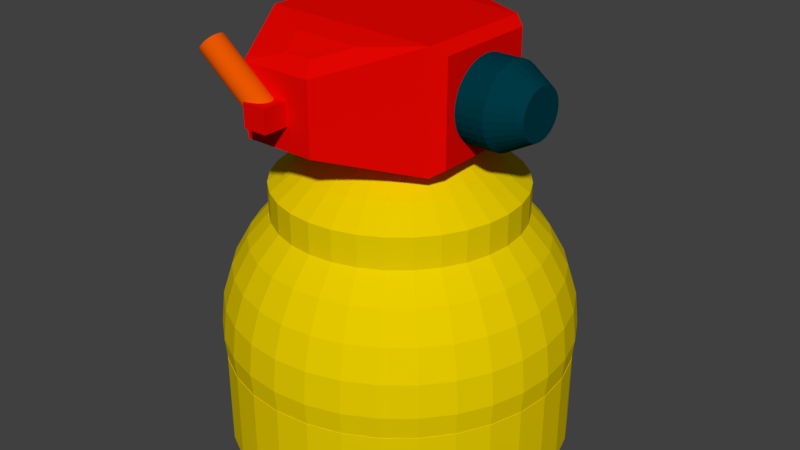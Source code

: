 # Source: GunThree.blend  (saved by Blender 2.79.0; exported with 4.5.12 LTS)
import bpy
from mathutils import Matrix  # noqa: F401  (used for matrix-valued properties, if any)

bpy.ops.wm.read_factory_settings(use_empty=True)
scene = bpy.context.scene
scene.name = 'Scene'

# ---- collections
col_collection_1 = bpy.data.collections.new('Collection 1'); scene.collection.children.link(col_collection_1)

# ---- materials (node trees are filled in below, after node groups)
mat_material_006 = bpy.data.materials.new('Material.006')
mat_material_006.alpha_threshold = 0.0
mat_material_006.use_transparent_shadow = False
mat_material_006.diffuse_color = (0.8, 0.6034, 0.0, 1.0)
mat_material_006.roughness = 0.5
mat_material_005 = bpy.data.materials.new('Material.005')
mat_material_005.alpha_threshold = 0.0
mat_material_005.use_transparent_shadow = False
mat_material_005.diffuse_color = (0.8, 0.001703, 0.0, 1.0)
mat_material_005.specular_color = (1.0, 0.08361, 0.1693)
mat_material_005.roughness = 0.5
mat_material = bpy.data.materials.new('Material')
mat_material.alpha_threshold = 0.0
mat_material.use_transparent_shadow = False
mat_material.diffuse_color = (7.206e-09, 0.04097, 0.0578, 1.0)
mat_material.roughness = 0.5
mat_material_004 = bpy.data.materials.new('Material.004')
mat_material_004.alpha_threshold = 0.0
mat_material_004.use_transparent_shadow = False
mat_material_004.diffuse_color = (0.8, 0.09383, 0.0, 1.0)
mat_material_004.roughness = 0.5

# ---- material node trees

# ---- world
world_world = bpy.data.worlds.new('World'); scene.world = world_world
world_world.color = (0.05088, 0.05088, 0.05088)
world_world.use_sun_shadow = False
world_world.sun_shadow_jitter_overblur = 0.0
world_world.cycles.sampling_method = 'MANUAL'

# ---- meshes
me_cylinder_002 = bpy.data.meshes.new('Cylinder.002')
me_cylinder_002.from_pydata([(0.0, 1.0, -1.0), (0.0, 1.0, 1.0), (0.1951, 0.9808, -1.0), (0.1951, 0.9808, 1.0), (0.3827, 0.9239, -1.0), (0.3827, 0.9239, 1.0), (0.5556, 0.8315, -1.0), (0.5556, 0.8315, 1.0), (0.7071, 0.7071, -1.0), (0.7071, 0.7071, 1.0), (0.8315, 0.5556, -1.0), (0.8315, 0.5556, 1.0), (0.9239, 0.3827, -1.0), (0.9239, 0.3827, 1.0), (0.9808, 0.1951, -1.0), (0.9808, 0.1951, 1.0), (1.0, 7.55e-08, -1.0), (1.0, 7.55e-08, 1.0), (0.9808, -0.1951, -1.0), (0.9808, -0.1951, 1.0), (0.9239, -0.3827, -1.0), (0.9239, -0.3827, 1.0), (0.8315, -0.5556, -1.0), (0.8315, -0.5556, 1.0), (0.7071, -0.7071, -1.0), (0.7071, -0.7071, 1.0), (0.5556, -0.8315, -1.0), (0.5556, -0.8315, 1.0), (0.3827, -0.9239, -1.0), (0.3827, -0.9239, 1.0), (0.1951, -0.9808, -1.0), (0.1951, -0.9808, 1.0), (-3.258e-07, -1.0, -1.0), (-3.258e-07, -1.0, 1.0), (-0.1951, -0.9808, -1.0), (-0.1951, -0.9808, 1.0), (-0.3827, -0.9239, -1.0), (-0.3827, -0.9239, 1.0), (-0.5556, -0.8315, -1.0), (-0.5556, -0.8315, 1.0), (-0.7071, -0.7071, -1.0), (-0.7071, -0.7071, 1.0), (-0.8315, -0.5556, -1.0), (-0.8315, -0.5556, 1.0), (-0.9239, -0.3827, -1.0), (-0.9239, -0.3827, 1.0), (-0.9808, -0.1951, -1.0), (-0.9808, -0.1951, 1.0), (-1.0, 9.656e-07, -1.0), (-1.0, 9.656e-07, 1.0), (-0.9808, 0.1951, -1.0), (-0.9808, 0.1951, 1.0), (-0.9239, 0.3827, -1.0), (-0.9239, 0.3827, 1.0), (-0.8315, 0.5556, -1.0), (-0.8315, 0.5556, 1.0), (-0.7071, 0.7071, -1.0), (-0.7071, 0.7071, 1.0), (-0.5556, 0.8315, -1.0), (-0.5556, 0.8315, 1.0), (-0.3827, 0.9239, -1.0), (-0.3827, 0.9239, 1.0), (-0.1951, 0.9808, -1.0), (-0.1951, 0.9808, 1.0)], [], [(0, 1, 3, 2), (2, 3, 5, 4), (4, 5, 7, 6), (6, 7, 9, 8), (8, 9, 11, 10), (10, 11, 13, 12), (12, 13, 15, 14), (14, 15, 17, 16), (16, 17, 19, 18), (18, 19, 21, 20), (20, 21, 23, 22), (22, 23, 25, 24), (24, 25, 27, 26), (26, 27, 29, 28), (28, 29, 31, 30), (30, 31, 33, 32), (32, 33, 35, 34), (34, 35, 37, 36), (36, 37, 39, 38), (38, 39, 41, 40), (40, 41, 43, 42), (42, 43, 45, 44), (44, 45, 47, 46), (46, 47, 49, 48), (48, 49, 51, 50), (50, 51, 53, 52), (52, 53, 55, 54), (54, 55, 57, 56), (56, 57, 59, 58), (58, 59, 61, 60), (3, 1, 63, 61, 59, 57, 55, 53, 51, 49, 47, 45, 43, 41, 39, 37, 35, 33, 31, 29, 27, 25, 23, 21, 19, 17, 15, 13, 11, 9, 7, 5), (60, 61, 63, 62), (62, 63, 1, 0), (0, 2, 4, 6, 8, 10, 12, 14, 16, 18, 20, 22, 24, 26, 28, 30, 32, 34, 36, 38, 40, 42, 44, 46, 48, 50, 52, 54, 56, 58, 60, 62)])
me_cylinder_002.materials.append(mat_material_006)
me_cylinder_002.use_remesh_preserve_volume = False
me_cylinder_002.use_remesh_preserve_attributes = False
me_cylinder_002.use_mirror_vertex_groups = False
me_cylinder_002.update()
me_cube = bpy.data.meshes.new('Cube')
me_cube.from_pydata([(-1.0, -1.0, -1.0), (-1.0, -1.0, 1.0), (-1.0, 1.0, -1.0), (-1.0, 1.0, 1.0), (1.559, -0.9208, -0.9208), (1.559, -0.9208, 0.9208), (1.559, 0.9208, -0.9208), (1.559, 0.9208, 0.9208), (-0.4906, 2.083, 0.4906), (-0.4906, 2.083, -0.4906), (0.4906, 2.083, -0.4906), (0.4906, 2.083, 0.4906), (-0.5495, -2.025, -0.5495), (-0.5495, -2.025, 0.5495), (0.5495, -2.025, 0.5495), (0.5495, -2.025, -0.5495), (1.738, 0.7959, 0.7959), (1.738, 0.7959, -0.7959), (1.738, -0.7959, -0.7959), (1.738, -0.7959, 0.7959), (-0.156, 1.444, 0.886), (0.7324, 1.417, 0.8585), (0.02086, 1.82, 0.7091), (0.3615, 1.82, 0.7091), (1.559, -0.9208, 0.9208), (-1.0, -1.0, 1.0), (0.5495, -2.025, 0.5495), (-0.5495, -2.025, 0.5495), (0.7784, -1.36, 0.8615), (-0.2042, -1.39, 0.8919), (0.3908, -1.784, 0.7189), (-0.03123, -1.784, 0.7189), (-0.1835, -2.025, -0.1835), (-0.1835, -2.025, 0.1835), (0.1835, -2.025, 0.1835), (0.1835, -2.025, -0.1835), (-0.1835, -2.405, -0.1835), (-0.1835, -2.405, 0.1835), (0.1835, -2.405, 0.1835), (0.1835, -2.405, -0.1835), (-0.2246, 2.083, 0.2246), (-0.2246, 2.083, -0.2246), (0.2246, 2.083, -0.2246), (0.2246, 2.083, 0.2246), (-0.2246, 2.449, 0.2246), (-0.2246, 2.449, -0.2246), (0.2246, 2.449, -0.2246), (0.2246, 2.449, 0.2246)], [], [(0, 1, 3, 2), (8, 3, 20, 22), (4, 6, 17, 18), (1, 0, 12, 13), (2, 6, 4, 0), (7, 3, 1, 5), (10, 9, 41, 42), (2, 3, 8, 9), (7, 6, 10, 11), (6, 2, 9, 10), (12, 15, 35, 32), (0, 4, 15, 12), (5, 1, 25, 24), (4, 5, 14, 15), (17, 16, 19, 18), (7, 5, 19, 16), (6, 7, 16, 17), (5, 4, 18, 19), (20, 21, 23, 22), (3, 7, 21, 20), (7, 11, 23, 21), (11, 8, 22, 23), (25, 27, 31, 29), (14, 5, 24, 26), (1, 13, 27, 25), (13, 14, 26, 27), (28, 29, 31, 30), (24, 25, 29, 28), (26, 24, 28, 30), (27, 26, 30, 31), (35, 34, 38, 39), (13, 12, 32, 33), (14, 13, 33, 34), (15, 14, 34, 35), (39, 38, 37, 36), (32, 35, 39, 36), (33, 32, 36, 37), (34, 33, 37, 38), (43, 42, 46, 47), (8, 11, 43, 40), (9, 8, 40, 41), (11, 10, 42, 43), (45, 44, 47, 46), (42, 41, 45, 46), (40, 43, 47, 44), (41, 40, 44, 45)])
me_cube.materials.append(mat_material_005)
me_cube.use_remesh_preserve_volume = False
me_cube.use_remesh_preserve_attributes = False
me_cube.use_mirror_vertex_groups = False
me_cube.update()
me_cylinder_003 = bpy.data.meshes.new('Cylinder.003')
me_cylinder_003.from_pydata([(0.0, 1.0, -1.0), (0.0, 1.0, 1.0), (0.1951, 0.9808, -1.0), (0.1951, 0.9808, 1.0), (0.3827, 0.9239, -1.0), (0.3827, 0.9239, 1.0), (0.5556, 0.8315, -1.0), (0.5556, 0.8315, 1.0), (0.7071, 0.7071, -1.0), (0.7071, 0.7071, 1.0), (0.8315, 0.5556, -1.0), (0.8315, 0.5556, 1.0), (0.9239, 0.3827, -1.0), (0.9239, 0.3827, 1.0), (0.9808, 0.1951, -1.0), (0.9808, 0.1951, 1.0), (1.0, 7.55e-08, -1.0), (1.0, 7.55e-08, 1.0), (0.9808, -0.1951, -1.0), (0.9808, -0.1951, 1.0), (0.9239, -0.3827, -1.0), (0.9239, -0.3827, 1.0), (0.8315, -0.5556, -1.0), (0.8315, -0.5556, 1.0), (0.7071, -0.7071, -1.0), (0.7071, -0.7071, 1.0), (0.5556, -0.8315, -1.0), (0.5556, -0.8315, 1.0), (0.3827, -0.9239, -1.0), (0.3827, -0.9239, 1.0), (0.1951, -0.9808, -1.0), (0.1951, -0.9808, 1.0), (-3.258e-07, -1.0, -1.0), (-3.258e-07, -1.0, 1.0), (-0.1951, -0.9808, -1.0), (-0.1951, -0.9808, 1.0), (-0.3827, -0.9239, -1.0), (-0.3827, -0.9239, 1.0), (-0.5556, -0.8315, -1.0), (-0.5556, -0.8315, 1.0), (-0.7071, -0.7071, -1.0), (-0.7071, -0.7071, 1.0), (-0.8315, -0.5556, -1.0), (-0.8315, -0.5556, 1.0), (-0.9239, -0.3827, -1.0), (-0.9239, -0.3827, 1.0), (-0.9808, -0.1951, -1.0), (-0.9808, -0.1951, 1.0), (-1.0, 9.656e-07, -1.0), (-1.0, 9.656e-07, 1.0), (-0.9808, 0.1951, -1.0), (-0.9808, 0.1951, 1.0), (-0.9239, 0.3827, -1.0), (-0.9239, 0.3827, 1.0), (-0.8315, 0.5556, -1.0), (-0.8315, 0.5556, 1.0), (-0.7071, 0.7071, -1.0), (-0.7071, 0.7071, 1.0), (-0.5556, 0.8315, -1.0), (-0.5556, 0.8315, 1.0), (-0.3827, 0.9239, -1.0), (-0.3827, 0.9239, 1.0), (-0.1951, 0.9808, -1.0), (-0.1951, 0.9808, 1.0), (0.1188, 0.5973, 1.669), (4.239e-08, 0.609, 1.669), (0.2331, 0.5626, 1.669), (0.3383, 0.5064, 1.669), (0.4306, 0.4306, 1.669), (0.5064, 0.3383, 1.669), (0.5626, 0.2331, 1.669), (0.5973, 0.1188, 1.669), (0.609, 4.598e-08, 1.669), (0.5973, -0.1188, 1.669), (0.5626, -0.2331, 1.669), (0.5064, -0.3383, 1.669), (0.4306, -0.4306, 1.669), (0.3383, -0.5064, 1.669), (0.2331, -0.5626, 1.669), (0.1188, -0.5973, 1.669), (-1.56e-07, -0.609, 1.669), (-0.1188, -0.5973, 1.669), (-0.2331, -0.5626, 1.669), (-0.3383, -0.5064, 1.669), (-0.4306, -0.4306, 1.669), (-0.5064, -0.3383, 1.669), (-0.5626, -0.2331, 1.669), (-0.5973, -0.1188, 1.669), (-0.609, 5.881e-07, 1.669), (-0.5973, 0.1188, 1.669), (-0.5626, 0.2331, 1.669), (-0.5064, 0.3383, 1.669), (-0.4306, 0.4306, 1.669), (-0.3383, 0.5064, 1.669), (-0.2331, 0.5626, 1.669), (-0.1188, 0.5973, 1.669)], [], [(0, 1, 3, 2), (2, 3, 5, 4), (4, 5, 7, 6), (6, 7, 9, 8), (8, 9, 11, 10), (10, 11, 13, 12), (12, 13, 15, 14), (14, 15, 17, 16), (16, 17, 19, 18), (18, 19, 21, 20), (20, 21, 23, 22), (22, 23, 25, 24), (24, 25, 27, 26), (26, 27, 29, 28), (28, 29, 31, 30), (30, 31, 33, 32), (32, 33, 35, 34), (34, 35, 37, 36), (36, 37, 39, 38), (38, 39, 41, 40), (40, 41, 43, 42), (42, 43, 45, 44), (44, 45, 47, 46), (46, 47, 49, 48), (48, 49, 51, 50), (50, 51, 53, 52), (52, 53, 55, 54), (54, 55, 57, 56), (56, 57, 59, 58), (58, 59, 61, 60), (29, 27, 77, 78), (60, 61, 63, 62), (62, 63, 1, 0), (0, 2, 4, 6, 8, 10, 12, 14, 16, 18, 20, 22, 24, 26, 28, 30, 32, 34, 36, 38, 40, 42, 44, 46, 48, 50, 52, 54, 56, 58, 60, 62), (64, 65, 95, 94, 93, 92, 91, 90, 89, 88, 87, 86, 85, 84, 83, 82, 81, 80, 79, 78, 77, 76, 75, 74, 73, 72, 71, 70, 69, 68, 67, 66), (47, 45, 86, 87), (3, 1, 65, 64), (1, 63, 95, 65), (21, 19, 73, 74), (39, 37, 82, 83), (57, 55, 91, 92), (13, 11, 69, 70), (31, 29, 78, 79), (49, 47, 87, 88), (5, 3, 64, 66), (23, 21, 74, 75), (41, 39, 83, 84), (59, 57, 92, 93), (15, 13, 70, 71), (33, 31, 79, 80), (51, 49, 88, 89), (7, 5, 66, 67), (25, 23, 75, 76), (43, 41, 84, 85), (61, 59, 93, 94), (17, 15, 71, 72), (35, 33, 80, 81), (53, 51, 89, 90), (9, 7, 67, 68), (27, 25, 76, 77), (45, 43, 85, 86), (63, 61, 94, 95), (19, 17, 72, 73), (37, 35, 81, 82), (55, 53, 90, 91), (11, 9, 68, 69)])
me_cylinder_003.materials.append(mat_material)
me_cylinder_003.use_remesh_preserve_volume = False
me_cylinder_003.use_remesh_preserve_attributes = False
me_cylinder_003.use_mirror_vertex_groups = False
me_cylinder_003.update()
me_cylinder_005 = bpy.data.meshes.new('Cylinder.005')
me_cylinder_005.from_pydata([(0.0, 1.0, -1.0), (0.0, 1.0, 1.0), (0.1951, 0.9808, -1.0), (0.1951, 0.9808, 1.0), (0.3827, 0.9239, -1.0), (0.3827, 0.9239, 1.0), (0.5556, 0.8315, -1.0), (0.5556, 0.8315, 1.0), (0.7071, 0.7071, -1.0), (0.7071, 0.7071, 1.0), (0.8315, 0.5556, -1.0), (0.8315, 0.5556, 1.0), (0.9239, 0.3827, -1.0), (0.9239, 0.3827, 1.0), (0.9808, 0.1951, -1.0), (0.9808, 0.1951, 1.0), (1.0, 7.55e-08, -1.0), (1.0, 7.55e-08, 1.0), (0.9808, -0.1951, -1.0), (0.9808, -0.1951, 1.0), (0.9239, -0.3827, -1.0), (0.9239, -0.3827, 1.0), (0.8315, -0.5556, -1.0), (0.8315, -0.5556, 1.0), (0.7071, -0.7071, -1.0), (0.7071, -0.7071, 1.0), (0.5556, -0.8315, -1.0), (0.5556, -0.8315, 1.0), (0.3827, -0.9239, -1.0), (0.3827, -0.9239, 1.0), (0.1951, -0.9808, -1.0), (0.1951, -0.9808, 1.0), (-3.258e-07, -1.0, -1.0), (-3.258e-07, -1.0, 1.0), (-0.1951, -0.9808, -1.0), (-0.1951, -0.9808, 1.0), (-0.3827, -0.9239, -1.0), (-0.3827, -0.9239, 1.0), (-0.5556, -0.8315, -1.0), (-0.5556, -0.8315, 1.0), (-0.7071, -0.7071, -1.0), (-0.7071, -0.7071, 1.0), (-0.8315, -0.5556, -1.0), (-0.8315, -0.5556, 1.0), (-0.9239, -0.3827, -1.0), (-0.9239, -0.3827, 1.0), (-0.9808, -0.1951, -1.0), (-0.9808, -0.1951, 1.0), (-1.0, 9.656e-07, -1.0), (-1.0, 9.656e-07, 1.0), (-0.9808, 0.1951, -1.0), (-0.9808, 0.1951, 1.0), (-0.9239, 0.3827, -1.0), (-0.9239, 0.3827, 1.0), (-0.8315, 0.5556, -1.0), (-0.8315, 0.5556, 1.0), (-0.7071, 0.7071, -1.0), (-0.7071, 0.7071, 1.0), (-0.5556, 0.8315, -1.0), (-0.5556, 0.8315, 1.0), (-0.3827, 0.9239, -1.0), (-0.3827, 0.9239, 1.0), (-0.1951, 0.9808, -1.0), (-0.1951, 0.9808, 1.0)], [], [(0, 1, 3, 2), (2, 3, 5, 4), (4, 5, 7, 6), (6, 7, 9, 8), (8, 9, 11, 10), (10, 11, 13, 12), (12, 13, 15, 14), (14, 15, 17, 16), (16, 17, 19, 18), (18, 19, 21, 20), (20, 21, 23, 22), (22, 23, 25, 24), (24, 25, 27, 26), (26, 27, 29, 28), (28, 29, 31, 30), (30, 31, 33, 32), (32, 33, 35, 34), (34, 35, 37, 36), (36, 37, 39, 38), (38, 39, 41, 40), (40, 41, 43, 42), (42, 43, 45, 44), (44, 45, 47, 46), (46, 47, 49, 48), (48, 49, 51, 50), (50, 51, 53, 52), (52, 53, 55, 54), (54, 55, 57, 56), (56, 57, 59, 58), (58, 59, 61, 60), (3, 1, 63, 61, 59, 57, 55, 53, 51, 49, 47, 45, 43, 41, 39, 37, 35, 33, 31, 29, 27, 25, 23, 21, 19, 17, 15, 13, 11, 9, 7, 5), (60, 61, 63, 62), (62, 63, 1, 0), (0, 2, 4, 6, 8, 10, 12, 14, 16, 18, 20, 22, 24, 26, 28, 30, 32, 34, 36, 38, 40, 42, 44, 46, 48, 50, 52, 54, 56, 58, 60, 62)])
me_cylinder_005.materials.append(mat_material_004)
me_cylinder_005.use_remesh_preserve_volume = False
me_cylinder_005.use_remesh_preserve_attributes = False
me_cylinder_005.use_mirror_vertex_groups = False
me_cylinder_005.update()
me_cylinder_004 = bpy.data.meshes.new('Cylinder.004')
me_cylinder_004.from_pydata([(0.0, 1.0, -1.0), (0.0, 1.0, 1.0), (0.1951, 0.9808, -1.0), (0.1951, 0.9808, 1.0), (0.3827, 0.9239, -1.0), (0.3827, 0.9239, 1.0), (0.5556, 0.8315, -1.0), (0.5556, 0.8315, 1.0), (0.7071, 0.7071, -1.0), (0.7071, 0.7071, 1.0), (0.8315, 0.5556, -1.0), (0.8315, 0.5556, 1.0), (0.9239, 0.3827, -1.0), (0.9239, 0.3827, 1.0), (0.9808, 0.1951, -1.0), (0.9808, 0.1951, 1.0), (1.0, 7.55e-08, -1.0), (1.0, 7.55e-08, 1.0), (0.9808, -0.1951, -1.0), (0.9808, -0.1951, 1.0), (0.9239, -0.3827, -1.0), (0.9239, -0.3827, 1.0), (0.8315, -0.5556, -1.0), (0.8315, -0.5556, 1.0), (0.7071, -0.7071, -1.0), (0.7071, -0.7071, 1.0), (0.5556, -0.8315, -1.0), (0.5556, -0.8315, 1.0), (0.3827, -0.9239, -1.0), (0.3827, -0.9239, 1.0), (0.1951, -0.9808, -1.0), (0.1951, -0.9808, 1.0), (-3.258e-07, -1.0, -1.0), (-3.258e-07, -1.0, 1.0), (-0.1951, -0.9808, -1.0), (-0.1951, -0.9808, 1.0), (-0.3827, -0.9239, -1.0), (-0.3827, -0.9239, 1.0), (-0.5556, -0.8315, -1.0), (-0.5556, -0.8315, 1.0), (-0.7071, -0.7071, -1.0), (-0.7071, -0.7071, 1.0), (-0.8315, -0.5556, -1.0), (-0.8315, -0.5556, 1.0), (-0.9239, -0.3827, -1.0), (-0.9239, -0.3827, 1.0), (-0.9808, -0.1951, -1.0), (-0.9808, -0.1951, 1.0), (-1.0, 9.656e-07, -1.0), (-1.0, 9.656e-07, 1.0), (-0.9808, 0.1951, -1.0), (-0.9808, 0.1951, 1.0), (-0.9239, 0.3827, -1.0), (-0.9239, 0.3827, 1.0), (-0.8315, 0.5556, -1.0), (-0.8315, 0.5556, 1.0), (-0.7071, 0.7071, -1.0), (-0.7071, 0.7071, 1.0), (-0.5556, 0.8315, -1.0), (-0.5556, 0.8315, 1.0), (-0.3827, 0.9239, -1.0), (-0.3827, 0.9239, 1.0), (-0.1951, 0.9808, -1.0), (-0.1951, 0.9808, 1.0)], [], [(0, 1, 3, 2), (2, 3, 5, 4), (4, 5, 7, 6), (6, 7, 9, 8), (8, 9, 11, 10), (10, 11, 13, 12), (12, 13, 15, 14), (14, 15, 17, 16), (16, 17, 19, 18), (18, 19, 21, 20), (20, 21, 23, 22), (22, 23, 25, 24), (24, 25, 27, 26), (26, 27, 29, 28), (28, 29, 31, 30), (30, 31, 33, 32), (32, 33, 35, 34), (34, 35, 37, 36), (36, 37, 39, 38), (38, 39, 41, 40), (40, 41, 43, 42), (42, 43, 45, 44), (44, 45, 47, 46), (46, 47, 49, 48), (48, 49, 51, 50), (50, 51, 53, 52), (52, 53, 55, 54), (54, 55, 57, 56), (56, 57, 59, 58), (58, 59, 61, 60), (3, 1, 63, 61, 59, 57, 55, 53, 51, 49, 47, 45, 43, 41, 39, 37, 35, 33, 31, 29, 27, 25, 23, 21, 19, 17, 15, 13, 11, 9, 7, 5), (60, 61, 63, 62), (62, 63, 1, 0), (0, 2, 4, 6, 8, 10, 12, 14, 16, 18, 20, 22, 24, 26, 28, 30, 32, 34, 36, 38, 40, 42, 44, 46, 48, 50, 52, 54, 56, 58, 60, 62)])
me_cylinder_004.materials.append(mat_material_004)
me_cylinder_004.use_remesh_preserve_volume = False
me_cylinder_004.use_remesh_preserve_attributes = False
me_cylinder_004.use_mirror_vertex_groups = False
me_cylinder_004.update()
me_sphere = bpy.data.meshes.new('Sphere')
me_sphere.from_pydata([(0.0, 0.5556, 0.8315), (0.0, 0.7071, 0.7071), (0.0, 0.8315, 0.5556), (0.0, 0.9239, 0.3827), (0.0, 0.9808, 0.1951), (0.0, 1.0, 7.55e-08), (0.0, 0.9808, -0.1951), (0.1084, 0.5449, 0.8315), (0.1379, 0.6935, 0.7071), (0.1622, 0.8155, 0.5556), (0.1802, 0.9061, 0.3827), (0.1913, 0.9619, 0.1951), (0.1951, 0.9808, 7.55e-08), (0.1913, 0.9619, -0.1951), (0.2126, 0.5133, 0.8315), (0.2706, 0.6533, 0.7071), (0.3182, 0.7682, 0.5556), (0.3536, 0.8536, 0.3827), (0.3753, 0.9061, 0.1951), (0.3827, 0.9239, 7.55e-08), (0.3753, 0.9061, -0.1951), (0.3087, 0.4619, 0.8315), (0.3928, 0.5879, 0.7071), (0.4619, 0.6913, 0.5556), (0.5133, 0.7682, 0.3827), (0.5449, 0.8155, 0.1951), (0.5556, 0.8315, 7.55e-08), (0.5449, 0.8155, -0.1951), (0.3928, 0.3928, 0.8315), (0.5, 0.5, 0.7071), (0.5879, 0.5879, 0.5556), (0.6533, 0.6533, 0.3827), (0.6935, 0.6935, 0.1951), (0.7071, 0.7071, 7.55e-08), (0.6935, 0.6935, -0.1951), (0.4619, 0.3087, 0.8315), (0.5879, 0.3928, 0.7071), (0.6913, 0.4619, 0.5556), (0.7682, 0.5133, 0.3827), (0.8155, 0.5449, 0.1951), (0.8315, 0.5556, 7.55e-08), (0.8155, 0.5449, -0.1951), (0.5133, 0.2126, 0.8315), (0.6533, 0.2706, 0.7071), (0.7682, 0.3182, 0.5556), (0.8536, 0.3536, 0.3827), (0.9061, 0.3753, 0.1951), (0.9239, 0.3827, 7.55e-08), (0.9061, 0.3753, -0.1951), (0.5449, 0.1084, 0.8315), (0.6935, 0.1379, 0.7071), (0.8155, 0.1622, 0.5556), (0.9061, 0.1802, 0.3827), (0.9619, 0.1913, 0.1951), (0.9808, 0.1951, 7.55e-08), (0.9619, 0.1913, -0.1951), (0.5556, -3.117e-07, 0.8315), (0.7071, -3.192e-07, 0.7071), (0.8315, -3.341e-07, 0.5556), (0.9239, -2.745e-07, 0.3827), (0.9808, -3.937e-07, 0.1951), (1.0, -3.788e-07, 7.55e-08), (0.9808, -3.937e-07, -0.1951), (0.5449, -0.1084, 0.8315), (0.6935, -0.138, 0.7071), (0.8155, -0.1622, 0.5556), (0.9061, -0.1802, 0.3827), (0.9619, -0.1913, 0.1951), (0.9808, -0.1951, 7.55e-08), (0.9619, -0.1913, -0.1951), (0.5133, -0.2126, 0.8315), (0.6533, -0.2706, 0.7071), (0.7682, -0.3182, 0.5556), (0.8536, -0.3536, 0.3827), (0.9061, -0.3753, 0.1951), (0.9239, -0.3827, 7.55e-08), (0.9061, -0.3753, -0.1951), (0.4619, -0.3087, 0.8315), (0.5879, -0.3928, 0.7071), (0.6913, -0.4619, 0.5556), (0.7682, -0.5133, 0.3827), (0.8155, -0.5449, 0.1951), (0.8315, -0.5556, 7.55e-08), (0.8155, -0.5449, -0.1951), (0.3928, -0.3928, 0.8315), (0.5, -0.5, 0.7071), (0.5879, -0.5879, 0.5556), (0.6533, -0.6533, 0.3827), (0.6935, -0.6935, 0.1951), (0.7071, -0.7071, 7.55e-08), (0.6935, -0.6935, -0.1951), (0.3087, -0.4619, 0.8315), (0.3928, -0.5879, 0.7071), (0.4619, -0.6913, 0.5556), (0.5133, -0.7682, 0.3827), (0.5449, -0.8155, 0.1951), (0.5556, -0.8315, 7.55e-08), (0.5449, -0.8155, -0.1951), (0.2126, -0.5133, 0.8315), (0.2706, -0.6533, 0.7071), (0.3182, -0.7682, 0.5556), (0.3536, -0.8536, 0.3827), (0.3753, -0.9061, 0.1951), (0.3827, -0.9239, 7.55e-08), (0.3753, -0.9061, -0.1951), (0.1084, -0.5449, 0.8315), (0.1379, -0.6935, 0.7071), (0.1622, -0.8155, 0.5556), (0.1802, -0.9061, 0.3827), (0.1913, -0.9619, 0.1951), (0.1951, -0.9808, 7.55e-08), (0.1913, -0.9619, -0.1951), (2.632e-08, -0.5556, 0.8315), (-2.584e-08, -0.7071, 0.7071), (-8.544e-08, -0.8315, 0.5556), (6.357e-08, -0.9239, 0.3827), (-8.544e-08, -0.9808, 0.1951), (-1.003e-07, -1.0, 7.55e-08), (-8.544e-08, -0.9808, -0.1951), (-0.1084, -0.5449, 0.8315), (-0.1379, -0.6935, 0.7071), (-0.1622, -0.8155, 0.5556), (-0.1802, -0.9061, 0.3827), (-0.1913, -0.9619, 0.1951), (-0.1951, -0.9808, 7.55e-08), (-0.1913, -0.9619, -0.1951), (-0.2126, -0.5133, 0.8315), (-0.2706, -0.6533, 0.7071), (-0.3182, -0.7682, 0.5556), (-0.3536, -0.8536, 0.3827), (-0.3753, -0.9061, 0.1951), (-0.3827, -0.9239, 7.55e-08), (-0.3753, -0.9061, -0.1951), (-0.3087, -0.4619, 0.8315), (-0.3928, -0.5879, 0.7071), (-0.4619, -0.6913, 0.5556), (-0.5133, -0.7682, 0.3827), (-0.5449, -0.8155, 0.1951), (-0.5556, -0.8315, 7.55e-08), (-0.5449, -0.8155, -0.1951), (-0.3928, -0.3928, 0.8315), (-0.5, -0.5, 0.7071), (-0.5879, -0.5879, 0.5556), (-0.6533, -0.6533, 0.3827), (-0.6935, -0.6935, 0.1951), (-0.7071, -0.7071, 7.55e-08), (-0.6935, -0.6935, -0.1951), (-0.4619, -0.3087, 0.8315), (-0.5879, -0.3928, 0.7071), (-0.6913, -0.4619, 0.5556), (-0.7682, -0.5133, 0.3827), (-0.8155, -0.5449, 0.1951), (-0.8315, -0.5556, 7.55e-08), (-0.8155, -0.5449, -0.1951), (-0.5133, -0.2126, 0.8315), (-0.6533, -0.2706, 0.7071), (-0.7682, -0.3182, 0.5556), (-0.8536, -0.3536, 0.3827), (-0.9061, -0.3753, 0.1951), (-0.9239, -0.3827, 7.55e-08), (-0.9061, -0.3753, -0.1951), (-0.5449, -0.1084, 0.8315), (-0.6935, -0.1379, 0.7071), (-0.8155, -0.1622, 0.5556), (-0.9061, -0.1802, 0.3827), (-0.9619, -0.1913, 0.1951), (-0.9808, -0.1951, 7.55e-08), (-0.9619, -0.1913, -0.1951), (-0.5556, -2.819e-07, 0.8315), (-0.7071, -1.851e-07, 0.7071), (-0.8315, -1.404e-07, 0.5556), (-0.9239, -3.192e-07, 0.3827), (-0.9808, -9.567e-08, 0.1951), (-1.0, -1.404e-07, 7.55e-08), (-0.9808, -9.567e-08, -0.1951), (-0.5449, 0.1084, 0.8315), (-0.6935, 0.1379, 0.7071), (-0.8155, 0.1622, 0.5556), (-0.9061, 0.1802, 0.3827), (-0.9619, 0.1913, 0.1951), (-0.9808, 0.1951, 7.55e-08), (-0.9619, 0.1913, -0.1951), (-0.5133, 0.2126, 0.8315), (-0.6533, 0.2706, 0.7071), (-0.7682, 0.3182, 0.5556), (-0.8536, 0.3536, 0.3827), (-0.9061, 0.3753, 0.1951), (-0.9239, 0.3827, 7.55e-08), (-0.9061, 0.3753, -0.1951), (-0.4619, 0.3087, 0.8315), (-0.5879, 0.3928, 0.7071), (-0.6913, 0.4619, 0.5556), (-0.7682, 0.5133, 0.3827), (-0.8155, 0.5449, 0.1951), (-0.8315, 0.5556, 7.55e-08), (-0.8155, 0.5449, -0.1951), (-0.3928, 0.3928, 0.8315), (-0.5, 0.5, 0.7071), (-0.5879, 0.5879, 0.5556), (-0.6533, 0.6533, 0.3827), (-0.6935, 0.6935, 0.1951), (-0.7071, 0.7071, 7.55e-08), (-0.6935, 0.6935, -0.1951), (-0.3087, 0.4619, 0.8315), (-0.3928, 0.5879, 0.7071), (-0.4619, 0.6913, 0.5556), (-0.5133, 0.7682, 0.3827), (-0.5449, 0.8155, 0.1951), (-0.5556, 0.8315, 7.55e-08), (-0.5449, 0.8155, -0.1951), (-0.2126, 0.5133, 0.8315), (-0.2706, 0.6533, 0.7071), (-0.3182, 0.7682, 0.5556), (-0.3536, 0.8536, 0.3827), (-0.3753, 0.9061, 0.1951), (-0.3827, 0.9239, 7.55e-08), (-0.3753, 0.9061, -0.1951), (-0.1084, 0.5449, 0.8315), (-0.1379, 0.6935, 0.7071), (-0.1622, 0.8155, 0.5556), (-0.1802, 0.9061, 0.3827), (-0.1913, 0.9619, 0.1951), (-0.1951, 0.9808, 7.55e-08), (-0.1913, 0.9619, -0.1951), (-1.393e-08, 0.5556, 1.02), (-1.393e-08, 0.7071, 0.896), (0.1084, 0.5449, 1.02), (0.1379, 0.6935, 0.896), (0.2126, 0.5133, 1.02), (0.2706, 0.6533, 0.896), (0.3087, 0.4619, 1.02), (0.3928, 0.5879, 0.896), (0.3928, 0.3928, 1.02), (0.5, 0.5, 0.896), (0.4619, 0.3087, 1.02), (0.5879, 0.3928, 0.896), (0.5133, 0.2126, 1.02), (0.6533, 0.2706, 0.896), (0.5449, 0.1084, 1.02), (0.6935, 0.1379, 0.896), (0.5556, -3.332e-07, 1.02), (0.7071, -3.406e-07, 0.896), (0.5449, -0.1084, 1.02), (0.6935, -0.138, 0.896), (0.5133, -0.2126, 1.02), (0.6533, -0.2706, 0.896), (0.4619, -0.3087, 1.02), (0.5879, -0.3928, 0.896), (0.3928, -0.3928, 1.02), (0.5, -0.5, 0.896), (0.3087, -0.4619, 1.02), (0.3928, -0.5879, 0.896), (0.2126, -0.5133, 1.02), (0.2706, -0.6533, 0.896), (0.1084, -0.5449, 1.02), (0.1379, -0.6935, 0.896), (1.238e-08, -0.5556, 1.02), (-3.977e-08, -0.7071, 0.896), (-0.1084, -0.5449, 1.02), (-0.1379, -0.6935, 0.896), (-0.2126, -0.5133, 1.02), (-0.2706, -0.6533, 0.896), (-0.3087, -0.4619, 1.02), (-0.3928, -0.5879, 0.896), (-0.3928, -0.3928, 1.02), (-0.5, -0.5, 0.896), (-0.4619, -0.3087, 1.02), (-0.5879, -0.3928, 0.896), (-0.5133, -0.2126, 1.02), (-0.6533, -0.2706, 0.896), (-0.5449, -0.1084, 1.02), (-0.6935, -0.1379, 0.896), (-0.5556, -3.034e-07, 1.02), (-0.7071, -2.065e-07, 0.896), (-0.5449, 0.1084, 1.02), (-0.6935, 0.1379, 0.896), (-0.5133, 0.2126, 1.02), (-0.6533, 0.2706, 0.896), (-0.4619, 0.3087, 1.02), (-0.5879, 0.3928, 0.896), (-0.3928, 0.3928, 1.02), (-0.5, 0.5, 0.896), (-0.3087, 0.4619, 1.02), (-0.3928, 0.5879, 0.896), (-0.2126, 0.5133, 1.02), (-0.2706, 0.6533, 0.896), (-0.1084, 0.5449, 1.02), (-0.1379, 0.6935, 0.896), (0.1818, 0.272, 1.181), (0.1252, 0.3023, 1.181), (0.06383, 0.3209, 1.181), (5.305e-08, 0.3272, 1.181), (0.1084, -0.5449, 1.02), (1.238e-08, -0.5556, 1.02), (-0.1084, -0.5449, 1.02), (-0.2126, -0.5133, 1.02), (0.3209, 0.06383, 1.181), (0.3023, 0.1252, 1.181), (0.272, 0.1818, 1.181), (0.2314, 0.2314, 1.181), (0.3272, -2.82e-07, 1.181), (0.3209, -0.06383, 1.181), (0.3023, -0.1252, 1.181), (0.272, -0.1818, 1.181), (0.2314, -0.2314, 1.181), (0.1818, -0.272, 1.181), (0.1252, -0.3023, 1.181), (0.06383, -0.3209, 1.181), (-0.1252, -0.3023, 1.181), (-0.1818, -0.272, 1.181), (-0.2314, -0.2314, 1.181), (-0.272, -0.1818, 1.181), (-0.3023, -0.1252, 1.181), (-0.3209, -0.06383, 1.181), (-0.3272, -2.644e-07, 1.181), (-0.3209, 0.06383, 1.181), (-0.3023, 0.1252, 1.181), (-0.272, 0.1818, 1.181), (-0.2314, 0.2314, 1.181), (-0.1818, 0.272, 1.181), (-0.1252, 0.3023, 1.181), (-0.06383, 0.3209, 1.181), (0.06383, -0.3209, 1.181), (6.855e-08, -0.3272, 1.181), (-0.06383, -0.3209, 1.181), (-0.1252, -0.3023, 1.181), (0.1818, 0.272, 1.351), (0.1252, 0.3023, 1.351), (0.06383, 0.3209, 1.351), (5.305e-08, 0.3272, 1.351), (0.3209, 0.06383, 1.351), (0.3023, 0.1252, 1.351), (0.272, 0.1818, 1.351), (0.2314, 0.2314, 1.351), (0.3272, -2.82e-07, 1.351), (0.3209, -0.06383, 1.351), (0.3023, -0.1252, 1.351), (0.272, -0.1818, 1.351), (0.2314, -0.2314, 1.351), (0.1818, -0.272, 1.351), (0.1252, -0.3023, 1.351), (0.06383, -0.3209, 1.351), (-0.1252, -0.3023, 1.351), (-0.1818, -0.272, 1.351), (-0.2314, -0.2314, 1.351), (-0.272, -0.1818, 1.351), (-0.3023, -0.1252, 1.351), (-0.3209, -0.06383, 1.351), (-0.3272, -2.644e-07, 1.351), (-0.3209, 0.06383, 1.351), (-0.3023, 0.1252, 1.351), (-0.272, 0.1818, 1.351), (-0.2314, 0.2314, 1.351), (-0.1818, 0.272, 1.351), (-0.1252, 0.3023, 1.351), (-0.06383, 0.3209, 1.351), (0.06383, -0.3209, 1.351), (6.855e-08, -0.3272, 1.351), (-0.06383, -0.3209, 1.351), (-0.1252, -0.3023, 1.351)], [], [(5, 4, 11, 12), (6, 5, 12, 13), (64, 57, 241, 243), (2, 1, 8, 9), (3, 2, 9, 10), (4, 3, 10, 11), (11, 10, 17, 18), (12, 11, 18, 19), (13, 12, 19, 20), (98, 105, 254, 252), (9, 8, 15, 16), (10, 9, 16, 17), (85, 78, 247, 249), (16, 15, 22, 23), (17, 16, 23, 24), (18, 17, 24, 25), (19, 18, 25, 26), (20, 19, 26, 27), (26, 25, 32, 33), (27, 26, 33, 34), (133, 140, 264, 262), (23, 22, 29, 30), (24, 23, 30, 31), (25, 24, 31, 32), (120, 113, 257, 259), (30, 29, 36, 37), (31, 30, 37, 38), (32, 31, 38, 39), (33, 32, 39, 40), (34, 33, 40, 41), (40, 39, 46, 47), (41, 40, 47, 48), (77, 84, 248, 246), (37, 36, 43, 44), (38, 37, 44, 45), (39, 38, 45, 46), (44, 43, 50, 51), (45, 44, 51, 52), (46, 45, 52, 53), (47, 46, 53, 54), (48, 47, 54, 55), (99, 92, 251, 253), (55, 54, 61, 62), (155, 148, 267, 269), (51, 50, 57, 58), (52, 51, 58, 59), (53, 52, 59, 60), (54, 53, 60, 61), (58, 57, 64, 65), (59, 58, 65, 66), (60, 59, 66, 67), (61, 60, 67, 68), (62, 61, 68, 69), (112, 119, 258, 256), (69, 68, 75, 76), (134, 127, 261, 263), (65, 64, 71, 72), (66, 65, 72, 73), (67, 66, 73, 74), (68, 67, 74, 75), (73, 72, 79, 80), (74, 73, 80, 81), (75, 74, 81, 82), (76, 75, 82, 83), (105, 112, 256, 254), (72, 71, 78, 79), (147, 154, 268, 266), (79, 78, 85, 86), (80, 79, 86, 87), (81, 80, 87, 88), (82, 81, 88, 89), (83, 82, 89, 90), (88, 87, 94, 95), (89, 88, 95, 96), (90, 89, 96, 97), (91, 98, 252, 250), (86, 85, 92, 93), (87, 86, 93, 94), (113, 106, 255, 257), (93, 92, 99, 100), (94, 93, 100, 101), (95, 94, 101, 102), (96, 95, 102, 103), (97, 96, 103, 104), (102, 101, 108, 109), (103, 102, 109, 110), (104, 103, 110, 111), (169, 162, 271, 273), (100, 99, 106, 107), (101, 100, 107, 108), (126, 133, 262, 260), (107, 106, 113, 114), (108, 107, 114, 115), (109, 108, 115, 116), (110, 109, 116, 117), (111, 110, 117, 118), (117, 116, 123, 124), (118, 117, 124, 125), (148, 141, 265, 267), (114, 113, 120, 121), (115, 114, 121, 122), (116, 115, 122, 123), (8, 1, 225, 227), (121, 120, 127, 128), (122, 121, 128, 129), (123, 122, 129, 130), (124, 123, 130, 131), (125, 124, 131, 132), (131, 130, 137, 138), (132, 131, 138, 139), (15, 8, 227, 229), (128, 127, 134, 135), (129, 128, 135, 136), (130, 129, 136, 137), (135, 134, 141, 142), (136, 135, 142, 143), (137, 136, 143, 144), (138, 137, 144, 145), (139, 138, 145, 146), (161, 168, 272, 270), (146, 145, 152, 153), (0, 7, 226, 224), (142, 141, 148, 149), (143, 142, 149, 150), (144, 143, 150, 151), (145, 144, 151, 152), (150, 149, 156, 157), (151, 150, 157, 158), (152, 151, 158, 159), (153, 152, 159, 160), (119, 126, 260, 258), (149, 148, 155, 156), (141, 134, 263, 265), (156, 155, 162, 163), (157, 156, 163, 164), (158, 157, 164, 165), (159, 158, 165, 166), (160, 159, 166, 167), (164, 163, 170, 171), (165, 164, 171, 172), (166, 165, 172, 173), (167, 166, 173, 174), (140, 147, 266, 264), (163, 162, 169, 170), (183, 176, 275, 277), (170, 169, 176, 177), (171, 170, 177, 178), (172, 171, 178, 179), (173, 172, 179, 180), (174, 173, 180, 181), (179, 178, 185, 186), (180, 179, 186, 187), (181, 180, 187, 188), (127, 120, 259, 261), (177, 176, 183, 184), (178, 177, 184, 185), (7, 14, 228, 226), (184, 183, 190, 191), (185, 184, 191, 192), (186, 185, 192, 193), (187, 186, 193, 194), (188, 187, 194, 195), (193, 192, 199, 200), (194, 193, 200, 201), (195, 194, 201, 202), (175, 182, 276, 274), (191, 190, 197, 198), (192, 191, 198, 199), (42, 49, 238, 236), (198, 197, 204, 205), (199, 198, 205, 206), (200, 199, 206, 207), (201, 200, 207, 208), (202, 201, 208, 209), (208, 207, 214, 215), (209, 208, 215, 216), (162, 155, 269, 271), (205, 204, 211, 212), (206, 205, 212, 213), (207, 206, 213, 214), (212, 211, 218, 219), (213, 212, 219, 220), (214, 213, 220, 221), (215, 214, 221, 222), (216, 215, 222, 223), (29, 22, 231, 233), (223, 222, 5, 6), (197, 190, 279, 281), (219, 218, 1, 2), (220, 219, 2, 3), (221, 220, 3, 4), (222, 221, 4, 5), (225, 224, 226, 227), (227, 226, 228, 229), (229, 228, 230, 231), (231, 230, 232, 233), (233, 232, 234, 235), (235, 234, 236, 237), (237, 236, 238, 239), (239, 238, 240, 241), (241, 240, 242, 243), (243, 242, 244, 245), (245, 244, 246, 247), (247, 246, 248, 249), (249, 248, 250, 251), (251, 250, 252, 253), (253, 252, 254, 255), (255, 254, 256, 257), (257, 256, 258, 259), (259, 258, 260, 261), (261, 260, 262, 263), (263, 262, 264, 265), (265, 264, 266, 267), (267, 266, 268, 269), (269, 268, 270, 271), (271, 270, 272, 273), (273, 272, 274, 275), (275, 274, 276, 277), (277, 276, 278, 279), (279, 278, 280, 281), (281, 280, 282, 283), (283, 282, 284, 285), (285, 284, 286, 287), (287, 286, 224, 225), (63, 70, 244, 242), (106, 99, 253, 255), (218, 211, 285, 287), (71, 64, 243, 245), (84, 91, 250, 248), (36, 29, 233, 235), (204, 197, 281, 283), (49, 56, 240, 238), (50, 43, 237, 239), (182, 189, 278, 276), (28, 35, 234, 232), (196, 203, 282, 280), (92, 85, 249, 251), (57, 50, 239, 241), (70, 77, 246, 244), (203, 210, 284, 282), (190, 183, 277, 279), (35, 42, 236, 234), (22, 15, 229, 231), (78, 71, 245, 247), (211, 204, 283, 285), (168, 175, 274, 272), (14, 21, 230, 228), (217, 0, 224, 286), (43, 36, 235, 237), (56, 63, 242, 240), (1, 218, 287, 225), (189, 196, 280, 278), (176, 169, 273, 275), (21, 28, 232, 230), (154, 161, 270, 268), (210, 217, 286, 284), (258, 256, 293, 294), (260, 258, 294, 295), (256, 254, 292, 293), (252, 250, 305, 306), (268, 270, 313, 312), (295, 294, 324, 325), (232, 234, 298, 299), (226, 224, 291, 290), (242, 244, 302, 301), (262, 260, 308, 309), (278, 280, 318, 317), (234, 236, 297, 298), (254, 252, 306, 307), (272, 270, 313, 314), (228, 226, 290, 289), (244, 246, 303, 302), (264, 262, 309, 310), (280, 282, 319, 318), (292, 254, 307, 322), (272, 274, 315, 314), (238, 236, 297, 296), (248, 246, 303, 304), (266, 264, 310, 311), (282, 284, 320, 319), (228, 230, 288, 289), (238, 240, 300, 296), (276, 274, 315, 316), (260, 295, 325, 308), (230, 232, 299, 288), (248, 250, 305, 304), (268, 266, 311, 312), (293, 292, 322, 323), (284, 286, 321, 320), (276, 278, 317, 316), (294, 293, 323, 324), (286, 224, 291, 321), (240, 242, 301, 300), (319, 320, 354, 353), (306, 305, 339, 340), (320, 321, 355, 354), (307, 306, 340, 341), (301, 302, 336, 335), (321, 291, 329, 355), (309, 308, 342, 343), (296, 300, 334, 330), (308, 325, 359, 342), (310, 309, 343, 344), (298, 297, 331, 332), (323, 322, 356, 357), (311, 310, 344, 345), (288, 299, 333, 326), (324, 323, 357, 358), (312, 311, 345, 346), (325, 324, 358, 359), (312, 313, 347, 346), (322, 307, 341, 356), (289, 288, 326, 327), (314, 313, 347, 348), (299, 298, 332, 333), (289, 290, 328, 327), (314, 315, 349, 348), (300, 301, 335, 334), (290, 291, 329, 328), (316, 315, 349, 350), (296, 297, 331, 330), (316, 317, 351, 350), (302, 303, 337, 336), (317, 318, 352, 351), (304, 303, 337, 338), (318, 319, 353, 352), (304, 305, 339, 338)])
me_sphere.materials.append(mat_material_006)
me_sphere.use_remesh_preserve_volume = False
me_sphere.use_remesh_preserve_attributes = False
me_sphere.use_mirror_vertex_groups = False
me_sphere.update()

# ---- objects
ob_cylinder = bpy.data.objects.new('Cylinder', me_cylinder_002)
ob_cube = bpy.data.objects.new('Cube', me_cube)
ob_cylinder_001 = bpy.data.objects.new('Cylinder.001', me_cylinder_003)
ob_cylinder_003 = bpy.data.objects.new('Cylinder.003', me_cylinder_005)
ob_cylinder_002 = bpy.data.objects.new('Cylinder.002', me_cylinder_004)
ob_sphere = bpy.data.objects.new('Sphere', me_sphere)

# ---- transforms, parenting, visibility, modifiers, constraints
ob_cylinder.location = (0.0, 0.0, 0.381)
ob_cylinder.scale = (2.0, 2.0, 0.5435)
ob_cylinder.lineart.crease_threshold = 0.0
ob_cube.parent = ob_cylinder
ob_cube.matrix_parent_inverse = Matrix(((1.011, 0.0, 0.0, -0.0), (0.0, 1.011, 0.0, -0.0), (0.0, 0.0, 3.528, -1.344), (0.0, 0.0, 0.0, 1.0)))
ob_cube.location = (-0.121, 0.0, 2.303)
ob_cube.scale = (0.377, 0.377, 0.377)
ob_cube.lineart.crease_threshold = 0.0
ob_cylinder_001.parent = ob_cube
ob_cylinder_001.matrix_parent_inverse = Matrix(((2.653, 0.0, 0.0, -0.0), (0.0, 2.653, 0.0, -0.0), (0.0, 0.0, 2.653, -7.0), (0.0, 0.0, 0.0, 1.0)))
ob_cylinder_001.location = (0.5748, 0.0, 2.633)
ob_cylinder_001.rotation_euler = (-0.0, 1.571, 0.0)
ob_cylinder_001.scale = (0.2432, 0.2432, 0.2432)
ob_cylinder_001.lineart.crease_threshold = 0.0
ob_cylinder_003.parent = ob_cube
ob_cylinder_003.matrix_parent_inverse = Matrix(((2.653, 0.0, 0.0, -0.0), (0.0, 2.653, 0.0, -0.0), (0.0, 0.0, 2.653, -7.0), (0.0, 0.0, 0.0, 1.0)))
ob_cylinder_003.location = (-0.1628, 0.8428, 2.775)
ob_cylinder_003.rotation_euler = (0.0, -0.8727, 0.0)
ob_cylinder_003.scale = (0.07141, 0.07141, 0.2415)
ob_cylinder_003.lineart.crease_threshold = 0.0
ob_cylinder_002.parent = ob_cube
ob_cylinder_002.matrix_parent_inverse = Matrix(((2.653, 0.0, 0.0, -0.0), (0.0, 2.653, 0.0, -0.0), (0.0, 0.0, 2.653, -7.0), (0.0, 0.0, 0.0, 1.0)))
ob_cylinder_002.location = (-0.1628, -0.8258, 2.775)
ob_cylinder_002.rotation_euler = (0.0, -0.8727, 0.0)
ob_cylinder_002.scale = (0.07141, 0.07141, 0.2415)
ob_cylinder_002.lineart.crease_threshold = 0.0
ob_sphere.parent = ob_cylinder
ob_sphere.matrix_parent_inverse = Matrix(((1.011, 0.0, 0.0, -0.0), (0.0, 1.011, 0.0, -0.0), (0.0, 0.0, 3.528, -1.344), (0.0, 0.0, 0.0, 1.0)))
ob_sphere.location = (0.0, 0.0, 0.8005)
ob_sphere.lineart.crease_threshold = 0.0

# ---- collection membership
col_collection_1.objects.link(ob_cylinder)
col_collection_1.objects.link(ob_cube)
col_collection_1.objects.link(ob_cylinder_001)
col_collection_1.objects.link(ob_cylinder_003)
col_collection_1.objects.link(ob_cylinder_002)
col_collection_1.objects.link(ob_sphere)

# ---- scene / render settings (as saved in the file)
scene.frame_start = 1; scene.frame_end = 250; scene.frame_set(0)
scene.render.engine = 'BLENDER_EEVEE_NEXT'
scene.render.resolution_percentage = 50
scene.render.dither_intensity = 0.0
scene.cycles.use_denoising = False
scene.cycles.samples = 128
scene.cycles.sampling_pattern = 'TABULATED_SOBOL'
scene.cycles.use_adaptive_sampling = False
scene.cycles.use_light_tree = False
scene.cycles.blur_glossy = 0.0
scene.cycles.sample_clamp_indirect = 0.0
scene.view_settings.view_transform = 'Standard'
bpy.context.view_layer.update()

# ---- added for rendering (the .blend has no active camera and no usable light): camera, sun
cam_auto = bpy.data.cameras.new('AutoCamera')
cam_auto.lens = 50.0
cam_auto.sensor_width = 36.0
cam_auto.clip_end = 1000.0
ob_auto_camera = bpy.data.objects.new('AutoCamera', cam_auto)
scene.collection.objects.link(ob_auto_camera)
ob_auto_camera.location = (6.99821, -8.39785, 7.9113)
ob_auto_camera.rotation_euler = (1.09748, -7.21219e-08, 0.694738)
scene.camera = ob_auto_camera
light_auto_sun = bpy.data.lights.new('AutoSun', 'SUN')
light_auto_sun.energy = 3.0
light_auto_sun.angle = 0.0523599
ob_auto_sun = bpy.data.objects.new('AutoSun', light_auto_sun)
scene.collection.objects.link(ob_auto_sun)
ob_auto_sun.rotation_euler = (0.872665, 0.174533, 0.523599)
bpy.context.view_layer.update()

